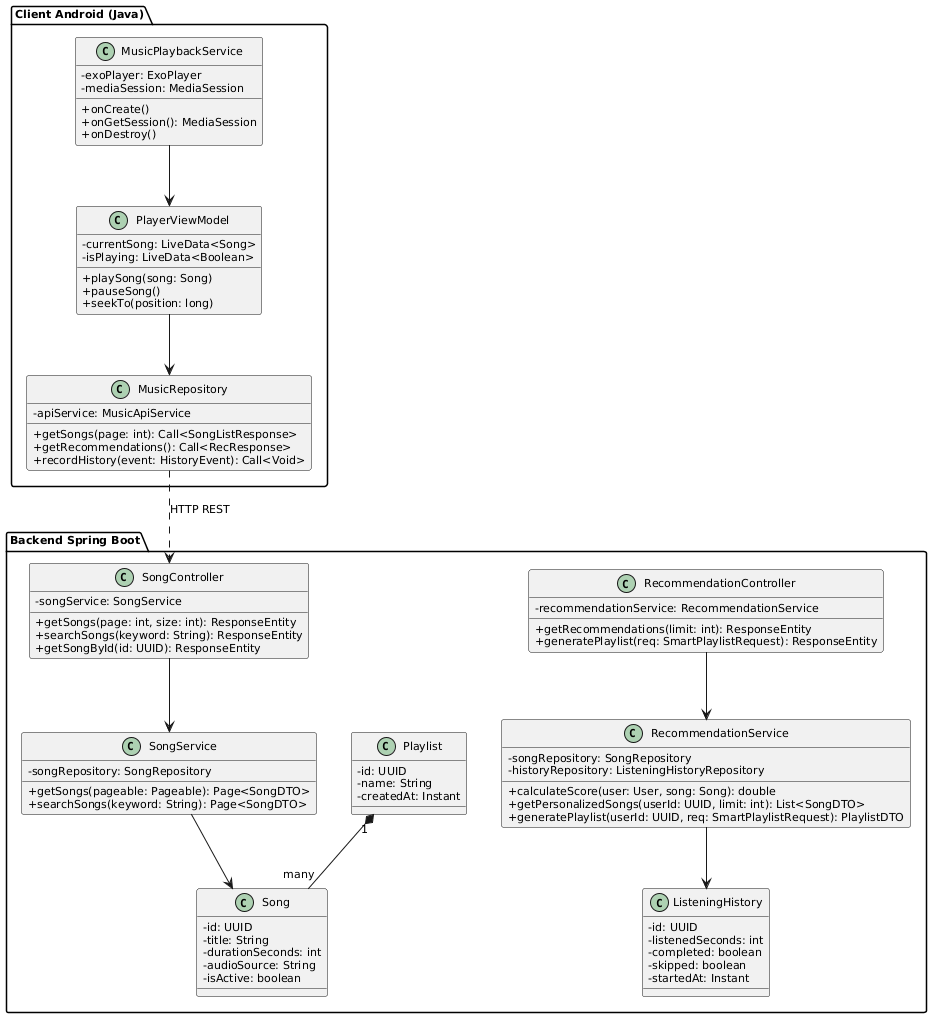

The diagram above was rendered by PlantUML. Its source (embedded in the PNG):
@startuml
skinparam classAttributeIconSize 0
skinparam defaultFontName Arial
skinparam defaultFontSize 11

package "Client Android (Java)" {
    class MusicPlaybackService {
        - exoPlayer: ExoPlayer
        - mediaSession: MediaSession
        + onCreate()
        + onGetSession(): MediaSession
        + onDestroy()
    }

    class PlayerViewModel {
        - currentSong: LiveData<Song>
        - isPlaying: LiveData<Boolean>
        + playSong(song: Song)
        + pauseSong()
        + seekTo(position: long)
    }

    class MusicRepository {
        - apiService: MusicApiService
        + getSongs(page: int): Call<SongListResponse>
        + getRecommendations(): Call<RecResponse>
        + recordHistory(event: HistoryEvent): Call<Void>
    }
}

package "Backend Spring Boot" {
    class SongController {
        - songService: SongService
        + getSongs(page: int, size: int): ResponseEntity
        + searchSongs(keyword: String): ResponseEntity
        + getSongById(id: UUID): ResponseEntity
    }

    class RecommendationController {
        - recommendationService: RecommendationService
        + getRecommendations(limit: int): ResponseEntity
        + generatePlaylist(req: SmartPlaylistRequest): ResponseEntity
    }

    class SongService {
        - songRepository: SongRepository
        + getSongs(pageable: Pageable): Page<SongDTO>
        + searchSongs(keyword: String): Page<SongDTO>
    }

    class RecommendationService {
        - songRepository: SongRepository
        - historyRepository: ListeningHistoryRepository
        + calculateScore(user: User, song: Song): double
        + getPersonalizedSongs(userId: UUID, limit: int): List<SongDTO>
        + generatePlaylist(userId: UUID, req: SmartPlaylistRequest): PlaylistDTO
    }

    class Song {
        - id: UUID
        - title: String
        - durationSeconds: int
        - audioSource: String
        - isActive: boolean
    }

    class Playlist {
        - id: UUID
        - name: String
        - createdAt: Instant
    }

    class ListeningHistory {
        - id: UUID
        - listenedSeconds: int
        - completed: boolean
        - skipped: boolean
        - startedAt: Instant
    }
}

MusicPlaybackService --> PlayerViewModel
PlayerViewModel --> MusicRepository
MusicRepository ..> SongController : HTTP REST
SongController --> SongService
RecommendationController --> RecommendationService
SongService --> Song
RecommendationService --> ListeningHistory
Playlist "1" *-- "many" Song
@enduml